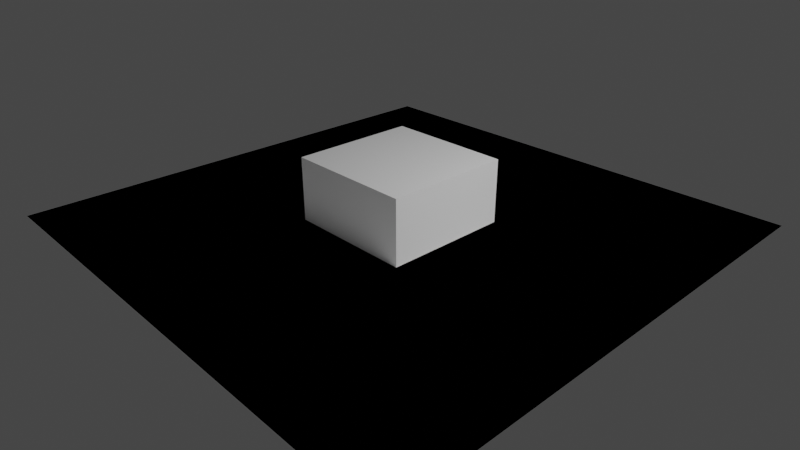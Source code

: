 # Source: motion_tracking_0711.blend  (saved by Blender 2.80.75; exported with 4.5.12 LTS)
import bpy
from mathutils import Matrix  # noqa: F401  (used for matrix-valued properties, if any)

bpy.ops.wm.read_factory_settings(use_empty=True)
scene = bpy.context.scene
scene.name = 'Scene'

# ---- collections
col_foreground = bpy.data.collections.new('foreground'); scene.collection.children.link(col_foreground)
col_background = bpy.data.collections.new('background'); scene.collection.children.link(col_background)

# ---- materials (node trees are filled in below, after node groups)
mat_material = bpy.data.materials.new('Material')
mat_material.alpha_threshold = 0.0
mat_material.use_transparent_shadow = False
mat_material.roughness = 0.5
mat_material.line_color = (0.0, 0.0, 0.0, 1.0)

# ---- material node trees
mat_material.use_nodes = True; mat_material.node_tree.nodes.clear()
_N = mat_material.node_tree.nodes; _L = mat_material.node_tree.links
n0 = _N.new('ShaderNodeOutputMaterial'); n0.name = 'Material Output'; n0.location = (300, 300)
n1 = _N.new('ShaderNodeBsdfPrincipled'); n1.name = 'Principled BSDF'; n1.location = (10, 300)
n1.distribution = 'GGX'
n1.subsurface_method = 'BURLEY'
n1.inputs[3].default_value = 1.45
n1.inputs[27].default_value = (0.0, 0.0, 0.0, 1.0)
n1.inputs[28].default_value = 1.0
_L.new(n1.outputs[0], n0.inputs[0])
n0.is_active_output = True

# ---- world
world_world = bpy.data.worlds.new('World'); scene.world = world_world
world_world.use_nodes = True; world_world.node_tree.nodes.clear()
_N = world_world.node_tree.nodes; _L = world_world.node_tree.links
n0 = _N.new('ShaderNodeOutputWorld'); n0.name = 'World Output'; n0.location = (300, 300)
n1 = _N.new('ShaderNodeBackground'); n1.name = 'Background'; n1.location = (10, 300)
n1.inputs[0].default_value = (0.05088, 0.05088, 0.05088, 1.0)
_L.new(n1.outputs[0], n0.inputs[0])
n0.is_active_output = True
world_world.color = (0.05088, 0.05088, 0.05088)
world_world.use_sun_shadow = False
world_world.sun_shadow_jitter_overblur = 0.0
world_world.light_settings.ao_factor = 0.05
world_world.light_settings.distance = 1.0

# ---- cameras
cam_camera = bpy.data.cameras.new('Camera')
cam_camera.clip_end = 100.0
cam_camera.lens = 32.9
cam_camera.sensor_width = 35.0
cam_camera.ortho_scale = 7.314
cam_camera.show_background_images = True
cam_camera.dof.focus_distance = 0.0
cam_camera.dof.aperture_fstop = 128.0

# ---- lights
light_light = bpy.data.lights.new('Light', 'POINT')
light_light.transmission_factor = 0.0
light_light.cutoff_distance = 30.0
light_light.energy = 1000.0
light_light.shadow_buffer_clip_start = 1.001
light_light.shadow_soft_size = 0.1
light_light.shadow_maximum_resolution = 0.006
light_light.use_absolute_resolution = True

# ---- meshes
me_cube = bpy.data.meshes.new('Cube')
me_cube.from_pydata([(1.0, 1.0, 1.0), (1.0, 1.0, -1.0), (1.0, -1.0, 1.0), (1.0, -1.0, -1.0), (-1.0, 1.0, 1.0), (-1.0, 1.0, -1.0), (-1.0, -1.0, 1.0), (-1.0, -1.0, -1.0)], [], [(0, 4, 6, 2), (3, 2, 6, 7), (7, 6, 4, 5), (5, 1, 3, 7), (1, 0, 2, 3), (5, 4, 0, 1)])
_uv = me_cube.uv_layers.new(name='UVMap')
_uv.uv.foreach_set('vector', [0.375, 0.0, 0.625, 0.0, 0.625, 0.25, 0.375, 0.25, 0.375, 0.25, 0.625, 0.25, 0.625, 0.5, 0.375, 0.5, 0.375, 0.5, 0.625, 0.5, 0.625, 0.75, 0.375, 0.75, 0.375, 0.75, 0.625, 0.75, 0.625, 1.0, 0.375, 1.0, 0.125, 0.5, 0.375, 0.5, 0.375, 0.75, 0.125, 0.75, 0.625, 0.5, 0.875, 0.5, 0.875, 0.75, 0.625, 0.75])
me_cube.materials.append(mat_material)
me_cube.use_remesh_preserve_volume = False
me_cube.use_remesh_preserve_attributes = False
me_cube.use_mirror_vertex_groups = False
me_cube.update()
me_ground = bpy.data.meshes.new('Ground')
me_ground.from_pydata([(-4.0, -4.0, 0.0), (4.0, -4.0, 0.0), (4.0, 4.0, 0.0), (-4.0, 4.0, 0.0)], [], [(0, 1, 2, 3)])
me_ground.use_remesh_preserve_volume = False
me_ground.use_remesh_preserve_attributes = False
me_ground.use_mirror_vertex_groups = False
me_ground.update()

# ---- objects
ob_cube = bpy.data.objects.new('Cube', me_cube)
ob_light = bpy.data.objects.new('Light', light_light)
ob_camera = bpy.data.objects.new('Camera', cam_camera)
ob_ground = bpy.data.objects.new('Ground', me_ground)

# ---- transforms, parenting, visibility, modifiers, constraints
ob_cube.location = (0.0, 0.0, 0.0)
ob_cube.lock_rotations_4d = False
ob_cube.empty_display_type = 'ARROWS'
ob_cube.lineart.crease_threshold = 0.0
ob_light.location = (4.076, 1.005, 5.904)
ob_light.rotation_euler = (0.6503, 0.05522, 1.866)
ob_light.lock_rotations_4d = False
ob_light.empty_display_type = 'ARROWS'
ob_light.color = (0.0, 0.0, 0.0, 0.0)
ob_light.lineart.crease_threshold = 0.0
ob_camera.location = (7.359, -6.926, 4.958)
ob_camera.rotation_euler = (1.109, 0.0, 0.8149)
ob_camera.lock_rotations_4d = False
ob_camera.empty_display_type = 'ARROWS'
ob_camera.color = (0.0, 0.0, 0.0, 0.0)
ob_camera.display_type = 'WIRE'
ob_camera.lineart.crease_threshold = 0.0
_c = ob_camera.constraints.new('CAMERA_SOLVER'); _c.name = 'Camera Solver'
ob_ground.location = (0.0, 0.0, 0.0)
ob_ground.is_shadow_catcher = True
ob_ground.lineart.crease_threshold = 0.0

# ---- collection membership
col_foreground.objects.link(ob_cube)
col_foreground.objects.link(ob_light)
col_foreground.objects.link(ob_camera)
col_background.objects.link(ob_ground)
def _layer_coll(name, lc=None):
    lc = lc or bpy.context.view_layer.layer_collection
    for c in lc.children:
        if c.name == name: return c
        r = _layer_coll(name, c)
        if r: return r
_layer_coll('background').holdout = True

# ---- scene / render settings (as saved in the file)
scene.camera = ob_camera
scene.frame_start = 1; scene.frame_end = 77; scene.frame_set(0)
scene.render.engine = 'BLENDER_EEVEE_NEXT'
scene.cycles.use_denoising = False
scene.cycles.samples = 128
scene.cycles.sampling_pattern = 'TABULATED_SOBOL'
scene.cycles.use_adaptive_sampling = False
scene.cycles.use_light_tree = False
scene.view_settings.view_transform = 'Filmic'
bpy.context.view_layer.update()

